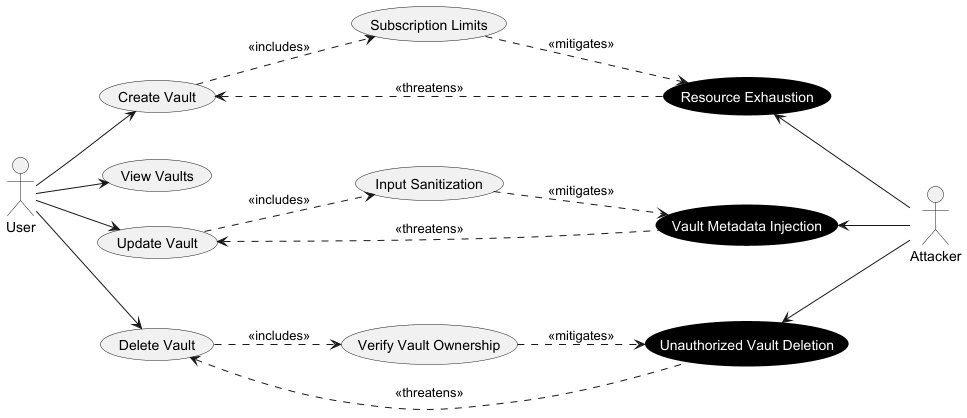

The diagram above was rendered by PlantUML. Its source (embedded in the PNG):
@startuml
left to right direction
hide stereotype
skinparam defaultTextAlignment center

skinparam usecase {
    BackgroundColor<<Abuse>> Black
    FontColor<<Abuse>> White
    BorderColor<<Abuse>> Black
}

actor "User" as User
actor "Attacker" as Attacker

usecase "Create Vault" as UC_Create
usecase "View Vaults" as UC_View
usecase "Update Vault" as UC_Update
usecase "Delete Vault" as UC_Delete

usecase "Verify Vault Ownership" as UC_Verify
usecase "Input Sanitization" as UC_Sanitize
usecase "Subscription Limits" as UC_Limits

usecase "Unauthorized Vault Deletion" as AC_IDOR <<Abuse>>
usecase "Vault Metadata Injection" as AC_Injection <<Abuse>>
usecase "Resource Exhaustion" as AC_DoS <<Abuse>>

User --> UC_Create
User --> UC_View
User --> UC_Update
User --> UC_Delete

UC_Create ..> UC_Limits : <<includes>>
UC_Update ..> UC_Sanitize : <<includes>>
UC_Delete ..> UC_Verify : <<includes>>

UC_Verify ..> AC_IDOR : <<mitigates>>
UC_Sanitize ..> AC_Injection : <<mitigates>>
UC_Limits ..> AC_DoS : <<mitigates>>

UC_Delete <.. AC_IDOR : <<threatens>>
UC_Update <.. AC_Injection : <<threatens>>
UC_Create <.. AC_DoS : <<threatens>>

AC_IDOR <-- Attacker
AC_Injection <-- Attacker
AC_DoS <-- Attacker
@enduml